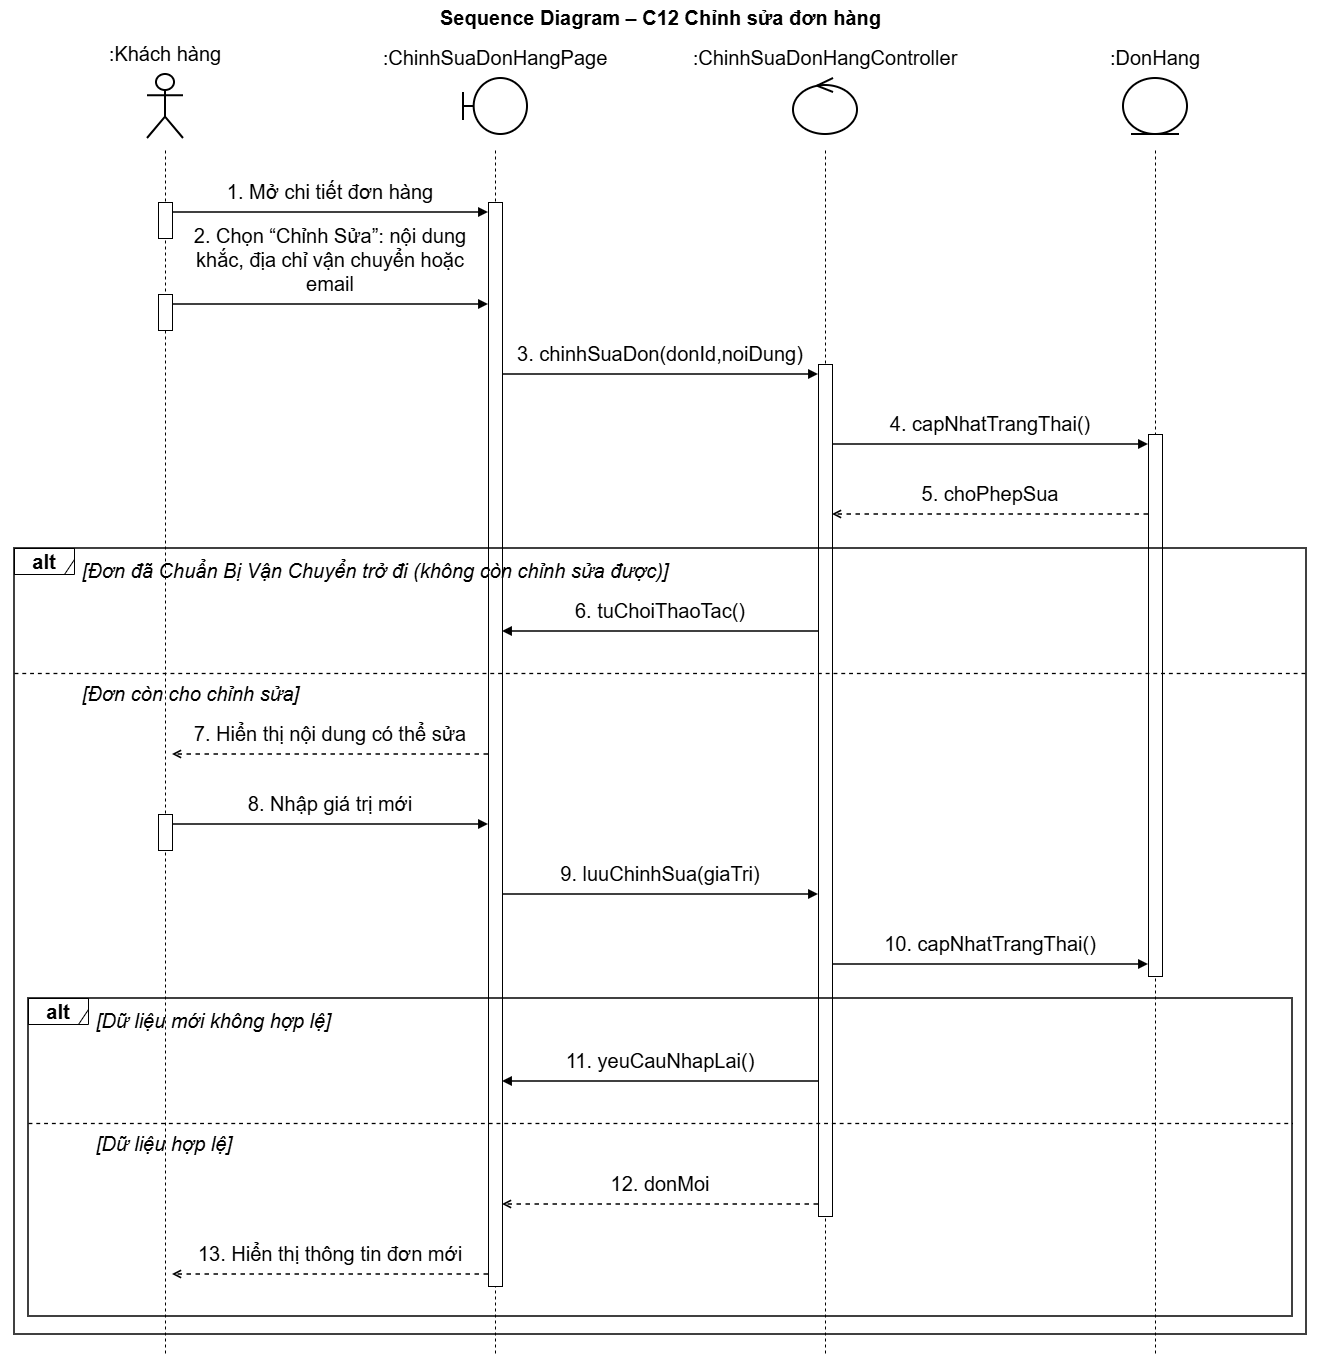

The diagram above was exported from draw.io. Its source (the exported page's mxGraphModel, read from the mxfile embedded in the PNG):
<mxGraphModel dx="1939" dy="1367" grid="0" gridSize="10" guides="1" tooltips="1" connect="1" arrows="1" fold="1" page="1" pageScale="1" pageWidth="1400" pageHeight="1394" math="0" shadow="0">
  <root>
    <mxCell id="0" />
    <mxCell id="1" parent="0" />
    <mxCell id="c3" parent="1" style="text;html=1;align=center;verticalAlign=middle;fontSize=20;fontStyle=1;fontFamily=Helvetica;labelBackgroundColor=none;" value="Sequence Diagram – C12 Chỉnh sửa đơn hàng" vertex="1">
      <mxGeometry height="34" width="1320" x="40" as="geometry" />
    </mxCell>
    <mxCell id="c4" parent="1" style="shape=umlActor;verticalLabelPosition=top;verticalAlign=bottom;html=1;outlineConnect=0;whiteSpace=wrap;strokeWidth=2;fontSize=20;fontFamily=Helvetica;labelWidth=300;labelPosition=center;align=center;spacingBottom=6;labelBackgroundColor=none;" value=":Khách hàng" vertex="1">
      <mxGeometry height="64" width="36" x="187" y="74" as="geometry" />
    </mxCell>
    <mxCell id="c5" parent="1" style="shape=umlBoundary;verticalLabelPosition=top;verticalAlign=bottom;html=1;outlineConnect=0;whiteSpace=wrap;strokeWidth=2;fontSize=20;fontFamily=Helvetica;labelWidth=300;labelPosition=center;align=center;spacingBottom=6;labelBackgroundColor=none;" value=":ChinhSuaDonHangPage" vertex="1">
      <mxGeometry height="56" width="64" x="503" y="78" as="geometry" />
    </mxCell>
    <mxCell id="c6" parent="1" style="shape=umlControl;verticalLabelPosition=top;verticalAlign=bottom;html=1;outlineConnect=0;whiteSpace=wrap;strokeWidth=2;fontSize=20;fontFamily=Helvetica;labelWidth=300;labelPosition=center;align=center;spacingBottom=6;labelBackgroundColor=none;" value=":ChinhSuaDonHangController" vertex="1">
      <mxGeometry height="56" width="64" x="833" y="78" as="geometry" />
    </mxCell>
    <mxCell id="c7" parent="1" style="shape=umlEntity;verticalLabelPosition=top;verticalAlign=bottom;html=1;outlineConnect=0;whiteSpace=wrap;strokeWidth=2;fontSize=20;fontFamily=Helvetica;labelWidth=300;labelPosition=center;align=center;spacingBottom=6;labelBackgroundColor=none;" value=":DonHang" vertex="1">
      <mxGeometry height="56" width="64" x="1163" y="78" as="geometry" />
    </mxCell>
    <mxCell id="c44" edge="1" parent="1" style="endArrow=none;dashed=1;html=1;strokeWidth=1;fontSize=20;labelBackgroundColor=none;fontColor=default;" value="">
      <mxGeometry relative="1" as="geometry">
        <mxPoint x="205" y="150" as="sourcePoint" />
        <mxPoint x="205" y="1354" as="targetPoint" />
      </mxGeometry>
    </mxCell>
    <mxCell id="c45" edge="1" parent="1" style="endArrow=none;dashed=1;html=1;strokeWidth=1;fontSize=20;labelBackgroundColor=none;fontColor=default;" value="">
      <mxGeometry relative="1" as="geometry">
        <mxPoint x="535" y="150" as="sourcePoint" />
        <mxPoint x="535" y="1354" as="targetPoint" />
      </mxGeometry>
    </mxCell>
    <mxCell id="c46" edge="1" parent="1" style="endArrow=none;dashed=1;html=1;strokeWidth=1;fontSize=20;labelBackgroundColor=none;fontColor=default;" value="">
      <mxGeometry relative="1" as="geometry">
        <mxPoint x="865" y="150" as="sourcePoint" />
        <mxPoint x="865" y="1354" as="targetPoint" />
      </mxGeometry>
    </mxCell>
    <mxCell id="c47" edge="1" parent="1" style="endArrow=none;dashed=1;html=1;strokeWidth=1;fontSize=20;labelBackgroundColor=none;fontColor=default;" value="">
      <mxGeometry relative="1" as="geometry">
        <mxPoint x="1195" y="150" as="sourcePoint" />
        <mxPoint x="1195" y="1354" as="targetPoint" />
      </mxGeometry>
    </mxCell>
    <mxCell id="c48" parent="1" style="rounded=0;html=1;pointerEvents=0;fontSize=20;labelBackgroundColor=none;" value="" vertex="1">
      <mxGeometry height="36" width="14" x="198" y="202" as="geometry" />
    </mxCell>
    <mxCell id="c49" parent="1" style="rounded=0;html=1;pointerEvents=0;fontSize=20;labelBackgroundColor=none;" value="" vertex="1">
      <mxGeometry height="36" width="14" x="198" y="294" as="geometry" />
    </mxCell>
    <mxCell id="c50" parent="1" style="rounded=0;html=1;pointerEvents=0;fontSize=20;labelBackgroundColor=none;" value="" vertex="1">
      <mxGeometry height="36" width="14" x="198" y="814" as="geometry" />
    </mxCell>
    <mxCell id="c51" parent="1" style="rounded=0;html=1;pointerEvents=0;fontSize=20;labelBackgroundColor=none;" value="" vertex="1">
      <mxGeometry height="1084" width="14" x="528" y="202" as="geometry" />
    </mxCell>
    <mxCell id="c52" parent="1" style="rounded=0;html=1;pointerEvents=0;fontSize=20;labelBackgroundColor=none;" value="" vertex="1">
      <mxGeometry height="852" width="14" x="858" y="364" as="geometry" />
    </mxCell>
    <mxCell id="c53" parent="1" style="rounded=0;html=1;pointerEvents=0;fontSize=20;labelBackgroundColor=none;" value="" vertex="1">
      <mxGeometry height="542" width="14" x="1188" y="434" as="geometry" />
    </mxCell>
    <mxCell id="c8" parent="1" style="text;html=1;whiteSpace=wrap;align=center;verticalAlign=bottom;fontSize=20;fontFamily=Helvetica;spacing=0;spacingBottom=2;labelBackgroundColor=none;" value="1. Mở chi tiết đơn hàng" vertex="1">
      <mxGeometry height="30" width="306" x="217" y="176" as="geometry" />
    </mxCell>
    <mxCell id="c9" edge="1" parent="1" style="html=1;strokeWidth=1.5;endArrow=block;endFill=1;fontSize=20;labelBackgroundColor=none;fontColor=default;" value="">
      <mxGeometry relative="1" as="geometry">
        <mxPoint x="212" y="212" as="sourcePoint" />
        <mxPoint x="528" y="212" as="targetPoint" />
      </mxGeometry>
    </mxCell>
    <mxCell id="c10" parent="1" style="text;html=1;whiteSpace=wrap;align=center;verticalAlign=bottom;fontSize=20;fontFamily=Helvetica;spacing=0;spacingBottom=2;labelBackgroundColor=none;" value="2. Chọn “Chỉnh Sửa”: nội dung khắc, địa chỉ vận chuyển hoặc email" vertex="1">
      <mxGeometry height="52" width="306" x="217" y="246" as="geometry" />
    </mxCell>
    <mxCell id="c11" edge="1" parent="1" style="html=1;strokeWidth=1.5;endArrow=block;endFill=1;fontSize=20;labelBackgroundColor=none;fontColor=default;" value="">
      <mxGeometry relative="1" as="geometry">
        <mxPoint x="212" y="304" as="sourcePoint" />
        <mxPoint x="528" y="304" as="targetPoint" />
      </mxGeometry>
    </mxCell>
    <mxCell id="c12" parent="1" style="text;html=1;whiteSpace=wrap;align=center;verticalAlign=bottom;fontSize=20;fontFamily=Helvetica;spacing=0;spacingBottom=2;labelBackgroundColor=none;" value="3. chinhSuaDon(donId,noiDung)" vertex="1">
      <mxGeometry height="30" width="306" x="547" y="338" as="geometry" />
    </mxCell>
    <mxCell id="c13" edge="1" parent="1" style="html=1;strokeWidth=1.5;endArrow=block;endFill=1;fontSize=20;labelBackgroundColor=none;fontColor=default;" value="">
      <mxGeometry relative="1" as="geometry">
        <mxPoint x="542" y="374" as="sourcePoint" />
        <mxPoint x="858" y="374" as="targetPoint" />
      </mxGeometry>
    </mxCell>
    <mxCell id="c14" parent="1" style="text;html=1;whiteSpace=wrap;align=center;verticalAlign=bottom;fontSize=20;fontFamily=Helvetica;spacing=0;spacingBottom=2;labelBackgroundColor=none;" value="4. capNhatTrangThai()" vertex="1">
      <mxGeometry height="30" width="306" x="877" y="408" as="geometry" />
    </mxCell>
    <mxCell id="c15" edge="1" parent="1" style="html=1;strokeWidth=1.5;endArrow=block;endFill=1;fontSize=20;labelBackgroundColor=none;fontColor=default;" value="">
      <mxGeometry relative="1" as="geometry">
        <mxPoint x="872" y="444" as="sourcePoint" />
        <mxPoint x="1188" y="444" as="targetPoint" />
      </mxGeometry>
    </mxCell>
    <mxCell id="c16" parent="1" style="text;html=1;whiteSpace=wrap;align=center;verticalAlign=bottom;fontSize=20;fontFamily=Helvetica;spacing=0;spacingBottom=2;labelBackgroundColor=none;" value="5. choPhepSua" vertex="1">
      <mxGeometry height="30" width="306" x="877" y="478" as="geometry" />
    </mxCell>
    <mxCell id="c17" edge="1" parent="1" style="html=1;strokeWidth=1.5;dashed=1;endArrow=open;endFill=0;fontSize=20;labelBackgroundColor=none;fontColor=default;" value="">
      <mxGeometry relative="1" as="geometry">
        <mxPoint x="1188" y="514" as="sourcePoint" />
        <mxPoint x="872" y="514" as="targetPoint" />
      </mxGeometry>
    </mxCell>
    <mxCell id="c18" parent="1" style="text;html=1;whiteSpace=wrap;align=left;verticalAlign=middle;fontSize=20;fontStyle=2;fontFamily=Helvetica;labelBackgroundColor=none;" value="[Đơn đã Chuẩn Bị Vận Chuyển trở đi (không còn chỉnh sửa được)]" vertex="1">
      <mxGeometry height="31" width="1202" x="120" y="554" as="geometry" />
    </mxCell>
    <mxCell id="c19" parent="1" style="text;html=1;whiteSpace=wrap;align=center;verticalAlign=bottom;fontSize=20;fontFamily=Helvetica;spacing=0;spacingBottom=2;labelBackgroundColor=none;" value="6. tuChoiThaoTac()" vertex="1">
      <mxGeometry height="30" width="306" x="547" y="595" as="geometry" />
    </mxCell>
    <mxCell id="c20" edge="1" parent="1" style="html=1;strokeWidth=1.5;endArrow=block;endFill=1;fontSize=20;labelBackgroundColor=none;fontColor=default;" value="">
      <mxGeometry relative="1" as="geometry">
        <mxPoint x="858" y="631" as="sourcePoint" />
        <mxPoint x="542" y="631" as="targetPoint" />
      </mxGeometry>
    </mxCell>
    <mxCell id="c21" edge="1" parent="1" style="endArrow=none;dashed=1;html=1;strokeWidth=1.3;fontSize=20;labelBackgroundColor=none;fontColor=default;" value="">
      <mxGeometry relative="1" as="geometry">
        <mxPoint x="54" y="673" as="sourcePoint" />
        <mxPoint x="1346" y="673" as="targetPoint" />
      </mxGeometry>
    </mxCell>
    <mxCell id="c22" parent="1" style="text;html=1;whiteSpace=wrap;align=left;verticalAlign=middle;fontSize=20;fontStyle=2;fontFamily=Helvetica;labelBackgroundColor=none;" value="[Đơn còn cho chỉnh sửa]" vertex="1">
      <mxGeometry height="31" width="1202" x="120" y="677" as="geometry" />
    </mxCell>
    <mxCell id="c23" parent="1" style="text;html=1;whiteSpace=wrap;align=center;verticalAlign=bottom;fontSize=20;fontFamily=Helvetica;spacing=0;spacingBottom=2;labelBackgroundColor=none;" value="7. Hiển thị nội dung có thể sửa" vertex="1">
      <mxGeometry height="30" width="306" x="217" y="718" as="geometry" />
    </mxCell>
    <mxCell id="c24" edge="1" parent="1" style="html=1;strokeWidth=1.5;dashed=1;endArrow=open;endFill=0;fontSize=20;labelBackgroundColor=none;fontColor=default;" value="">
      <mxGeometry relative="1" as="geometry">
        <mxPoint x="528" y="754" as="sourcePoint" />
        <mxPoint x="212" y="754" as="targetPoint" />
      </mxGeometry>
    </mxCell>
    <mxCell id="c25" parent="1" style="text;html=1;whiteSpace=wrap;align=center;verticalAlign=bottom;fontSize=20;fontFamily=Helvetica;spacing=0;spacingBottom=2;labelBackgroundColor=none;" value="8. Nhập giá trị mới" vertex="1">
      <mxGeometry height="30" width="306" x="217" y="788" as="geometry" />
    </mxCell>
    <mxCell id="c26" edge="1" parent="1" style="html=1;strokeWidth=1.5;endArrow=block;endFill=1;fontSize=20;labelBackgroundColor=none;fontColor=default;" value="">
      <mxGeometry relative="1" as="geometry">
        <mxPoint x="212" y="824" as="sourcePoint" />
        <mxPoint x="528" y="824" as="targetPoint" />
      </mxGeometry>
    </mxCell>
    <mxCell id="c27" parent="1" style="text;html=1;whiteSpace=wrap;align=center;verticalAlign=bottom;fontSize=20;fontFamily=Helvetica;spacing=0;spacingBottom=2;labelBackgroundColor=none;" value="9. luuChinhSua(giaTri)" vertex="1">
      <mxGeometry height="30" width="306" x="547" y="858" as="geometry" />
    </mxCell>
    <mxCell id="c28" edge="1" parent="1" style="html=1;strokeWidth=1.5;endArrow=block;endFill=1;fontSize=20;labelBackgroundColor=none;fontColor=default;" value="">
      <mxGeometry relative="1" as="geometry">
        <mxPoint x="542" y="894" as="sourcePoint" />
        <mxPoint x="858" y="894" as="targetPoint" />
      </mxGeometry>
    </mxCell>
    <mxCell id="c29" parent="1" style="text;html=1;whiteSpace=wrap;align=center;verticalAlign=bottom;fontSize=20;fontFamily=Helvetica;spacing=0;spacingBottom=2;labelBackgroundColor=none;" value="10. capNhatTrangThai()" vertex="1">
      <mxGeometry height="30" width="306" x="877" y="928" as="geometry" />
    </mxCell>
    <mxCell id="c30" edge="1" parent="1" style="html=1;strokeWidth=1.5;endArrow=block;endFill=1;fontSize=20;labelBackgroundColor=none;fontColor=default;" value="">
      <mxGeometry relative="1" as="geometry">
        <mxPoint x="872" y="964" as="sourcePoint" />
        <mxPoint x="1188" y="964" as="targetPoint" />
      </mxGeometry>
    </mxCell>
    <mxCell id="c31" parent="1" style="text;html=1;whiteSpace=wrap;align=left;verticalAlign=middle;fontSize=20;fontStyle=2;fontFamily=Helvetica;labelBackgroundColor=none;" value="[Dữ liệu mới không hợp lệ]" vertex="1">
      <mxGeometry height="31" width="1174" x="134" y="1004" as="geometry" />
    </mxCell>
    <mxCell id="c32" parent="1" style="text;html=1;whiteSpace=wrap;align=center;verticalAlign=bottom;fontSize=20;fontFamily=Helvetica;spacing=0;spacingBottom=2;labelBackgroundColor=none;" value="11. yeuCauNhapLai()" vertex="1">
      <mxGeometry height="30" width="306" x="547" y="1045" as="geometry" />
    </mxCell>
    <mxCell id="c33" edge="1" parent="1" style="html=1;strokeWidth=1.5;endArrow=block;endFill=1;fontSize=20;labelBackgroundColor=none;fontColor=default;" value="">
      <mxGeometry relative="1" as="geometry">
        <mxPoint x="858" y="1081" as="sourcePoint" />
        <mxPoint x="542" y="1081" as="targetPoint" />
      </mxGeometry>
    </mxCell>
    <mxCell id="c34" edge="1" parent="1" style="endArrow=none;dashed=1;html=1;strokeWidth=1.3;fontSize=20;labelBackgroundColor=none;fontColor=default;" value="">
      <mxGeometry relative="1" as="geometry">
        <mxPoint x="68" y="1123" as="sourcePoint" />
        <mxPoint x="1332" y="1123" as="targetPoint" />
      </mxGeometry>
    </mxCell>
    <mxCell id="c35" parent="1" style="text;html=1;whiteSpace=wrap;align=left;verticalAlign=middle;fontSize=20;fontStyle=2;fontFamily=Helvetica;labelBackgroundColor=none;" value="[Dữ liệu hợp lệ]" vertex="1">
      <mxGeometry height="31" width="1174" x="134" y="1127" as="geometry" />
    </mxCell>
    <mxCell id="c36" parent="1" style="text;html=1;whiteSpace=wrap;align=center;verticalAlign=bottom;fontSize=20;fontFamily=Helvetica;spacing=0;spacingBottom=2;labelBackgroundColor=none;" value="12. donMoi" vertex="1">
      <mxGeometry height="30" width="306" x="547" y="1168" as="geometry" />
    </mxCell>
    <mxCell id="c37" edge="1" parent="1" style="html=1;strokeWidth=1.5;dashed=1;endArrow=open;endFill=0;fontSize=20;labelBackgroundColor=none;fontColor=default;" value="">
      <mxGeometry relative="1" as="geometry">
        <mxPoint x="858" y="1204" as="sourcePoint" />
        <mxPoint x="542" y="1204" as="targetPoint" />
      </mxGeometry>
    </mxCell>
    <mxCell id="c38" parent="1" style="text;html=1;whiteSpace=wrap;align=center;verticalAlign=bottom;fontSize=20;fontFamily=Helvetica;spacing=0;spacingBottom=2;labelBackgroundColor=none;" value="13. Hiển thị thông tin đơn mới" vertex="1">
      <mxGeometry height="30" width="306" x="217" y="1238" as="geometry" />
    </mxCell>
    <mxCell id="c39" edge="1" parent="1" style="html=1;strokeWidth=1.5;dashed=1;endArrow=open;endFill=0;fontSize=20;labelBackgroundColor=none;fontColor=default;" value="">
      <mxGeometry relative="1" as="geometry">
        <mxPoint x="528" y="1274" as="sourcePoint" />
        <mxPoint x="212" y="1274" as="targetPoint" />
      </mxGeometry>
    </mxCell>
    <mxCell id="c40" parent="1" style="shape=umlFrame;whiteSpace=wrap;html=1;pointerEvents=0;width=60;height=26;fontSize=20;fontStyle=1;labelBackgroundColor=none;" value="alt" vertex="1">
      <mxGeometry height="26" width="60" x="68" y="998" as="geometry" />
    </mxCell>
    <mxCell id="c41" parent="1" style="rounded=0;whiteSpace=wrap;html=1;fillColor=none;strokeWidth=1.5;pointerEvents=0;fontSize=20;labelBackgroundColor=none;" value="" vertex="1">
      <mxGeometry height="318" width="1264" x="68" y="998" as="geometry" />
    </mxCell>
    <mxCell id="c42" parent="1" style="shape=umlFrame;whiteSpace=wrap;html=1;pointerEvents=0;width=60;height=26;fontSize=20;fontStyle=1;labelBackgroundColor=none;" value="alt" vertex="1">
      <mxGeometry height="26" width="60" x="54" y="548" as="geometry" />
    </mxCell>
    <mxCell id="c43" parent="1" style="rounded=0;whiteSpace=wrap;html=1;fillColor=none;strokeWidth=1.5;pointerEvents=0;fontSize=20;labelBackgroundColor=none;" value="" vertex="1">
      <mxGeometry height="786" width="1292" x="54" y="548" as="geometry" />
    </mxCell>
  </root>
</mxGraphModel>